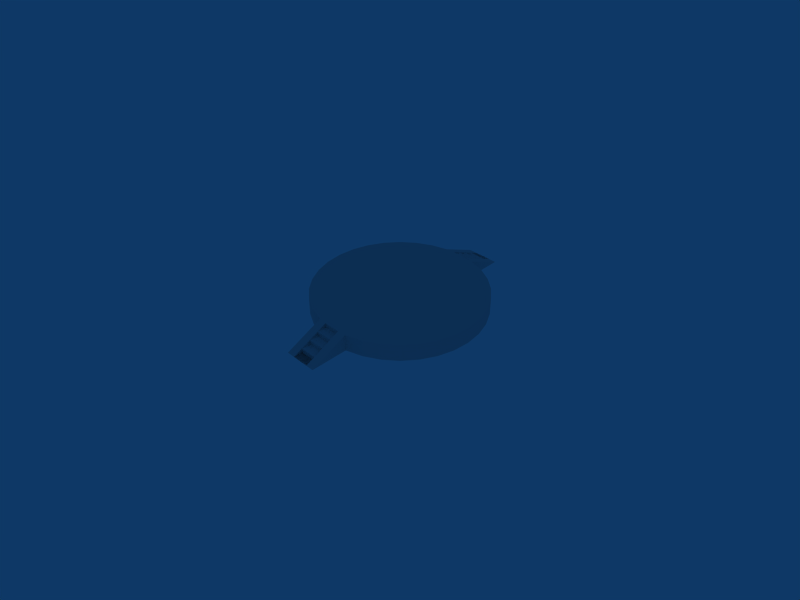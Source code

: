 # Source: novoGym.blend  (saved by Blender 2.49.2; exported with 4.5.12 LTS)
import bpy
from mathutils import Matrix  # noqa: F401  (used for matrix-valued properties, if any)

bpy.ops.wm.read_factory_settings(use_empty=True)
scene = bpy.context.scene
scene.name = 'Scene'

# ---- collections
col_collection_1 = bpy.data.collections.new('Collection 1'); scene.collection.children.link(col_collection_1)

# ---- world
world_world = bpy.data.worlds.new('World'); scene.world = world_world
world_world.color = (0.05656, 0.2208, 0.4)
world_world.use_sun_shadow = False
world_world.sun_shadow_jitter_overblur = 0.0
world_world.cycles.sampling_method = 'MANUAL'
world_world.cycles.sample_map_resolution = 256

# ---- cameras
cam_camera = bpy.data.cameras.new('Camera')
cam_camera.passepartout_alpha = 0.2
cam_camera.clip_end = 100.0
cam_camera.lens = 35.0
cam_camera.ortho_scale = 7.314
cam_camera.show_passepartout = False
cam_camera.show_safe_areas = True
cam_camera.dof.focus_distance = 0.0
cam_camera.dof.aperture_fstop = 128.0

# ---- lights
light_spot = bpy.data.lights.new('Spot', 'POINT')
light_spot.transmission_factor = 0.0
light_spot.cutoff_distance = 30.0
light_spot.energy = 100.0
light_spot.shadow_buffer_clip_start = 1.001
light_spot.shadow_soft_size = 1.0
light_spot.shadow_maximum_resolution = 0.006
light_spot.use_absolute_resolution = True
light_spot.cycles.use_multiple_importance_sampling = False

# ---- meshes
me_cylinder = bpy.data.meshes.new('Cylinder')
me_cylinder.from_pydata([(0.7071, 0.7071, -0.04986), (0.8315, 0.5556, -0.04986), (0.9239, 0.3827, -0.04986), (0.9808, 0.1951, -0.04986), (1.0, -2.475e-07, -0.04986), (0.9808, -0.1951, -0.04986), (0.9239, -0.3827, -0.04986), (0.8315, -0.5556, -0.04986), (0.7071, -0.7071, -0.04986), (0.5556, -0.8315, -0.04986), (0.3827, -0.9239, -0.04986), (-6.06e-07, -1.0, -0.04986), (-0.3827, -0.9239, -0.04986), (-0.5556, -0.8315, -0.04986), (-0.7071, -0.7071, -0.04986), (-0.8315, -0.5556, -0.04986), (-0.9239, -0.3827, -0.04986), (-0.9808, -0.1951, -0.04986), (-1.0, 6.426e-07, -0.04986), (-0.9808, 0.1951, -0.04986), (-0.9239, 0.3827, -0.04986), (-0.8315, 0.5556, -0.04986), (-0.7071, 0.7071, -0.04986), (-0.5556, 0.8315, -0.04986), (-0.3827, 0.9239, -0.04986), (-0.1951, 0.9808, -0.04986), (0.1951, 0.9808, -0.04986), (0.3827, 0.9239, -0.04986), (0.5556, 0.8315, -0.04986), (0.7071, 0.7071, 0.1501), (0.8315, 0.5556, 0.1501), (0.9239, 0.3827, 0.1501), (0.9808, 0.1951, 0.1501), (1.0, -2.282e-06, 0.1501), (0.9808, -0.1951, 0.1501), (0.9239, -0.3827, 0.1501), (0.8315, -0.5556, 0.1501), (0.7071, -0.7071, 0.1501), (0.5556, -0.8315, 0.1501), (0.3827, -0.9239, 0.1501), (-0.3827, -0.9239, 0.1501), (-0.5556, -0.8315, 0.1501), (-0.7071, -0.7071, 0.1501), (-0.8315, -0.5556, 0.1501), (-0.9239, -0.3827, 0.1501), (-0.9808, -0.1951, 0.1501), (-1.0, -4.142e-06, 0.1501), (-0.9808, 0.1951, 0.1501), (-0.9239, 0.3827, 0.1501), (-0.8315, 0.5556, 0.1501), (-0.7071, 0.7071, 0.1501), (-0.5556, 0.8315, 0.1501), (-0.3827, 0.9239, 0.1501), (-0.1951, 0.9808, 0.1501), (-7.28e-06, 1.0, 0.1501), (0.1951, 0.9808, 0.1501), (0.3827, 0.9239, 0.1501), (0.5556, 0.8315, 0.1501), (-2.802e-07, -3.23e-07, -0.04986), (0.0, -3.715e-08, 0.1501), (-0.1951, 1.424, 0.1501), (0.1951, 1.424, 0.1501), (-0.09754, 0.9904, -0.04986), (-0.09755, 1.424, 0.1501), (0.09755, 0.9904, -0.04986), (0.09755, 1.424, 0.1501), (-0.09755, 0.9904, 0.000135), (0.09755, 0.9904, 0.000135), (-0.09755, 1.099, 0.000135), (0.09755, 1.099, 0.000135), (-0.09755, 1.099, 0.05014), (0.09755, 1.099, 0.05014), (-0.09755, 1.207, 0.05014), (0.09755, 1.207, 0.05014), (-0.09755, 1.207, 0.1001), (0.09755, 1.207, 0.1001), (-0.09755, 1.316, 0.1001), (0.09755, 1.316, 0.1001), (-0.09755, 1.316, 0.1501), (0.09755, 1.316, 0.1501), (-0.09755, 0.9904, 0.1501), (0.09754, 0.9904, 0.1501), (-0.09754, -0.9905, 0.1501), (0.09755, -0.9905, 0.1501), (-0.09755, -1.424, 0.1501), (0.09754, -1.424, 0.1501), (-0.09755, -1.316, 0.1501), (0.09754, -1.316, 0.1501), (-0.09755, -1.316, 0.1001), (0.09754, -1.316, 0.1001), (-0.09755, -1.207, 0.1001), (0.09754, -1.207, 0.1001), (-0.09755, -1.207, 0.05014), (0.09754, -1.207, 0.05014), (-0.09755, -1.099, 0.05014), (0.09754, -1.099, 0.05014), (-0.09755, -1.099, 0.0001351), (0.09754, -1.099, 0.0001351), (-0.09755, -0.9905, 0.0001351), (0.09754, -0.9905, 0.0001351), (-0.09755, -0.9905, -0.04986), (0.09754, -0.9905, -0.04986), (-0.1951, -1.424, 0.1501), (0.1951, -1.424, 0.1501), (-0.1951, -0.9809, 0.1501), (6.234e-06, -1.0, 0.1501), (0.1951, -0.9809, 0.1501), (-0.1951, -0.9809, -0.04986), (0.1951, -0.9809, -0.04986)], [(82, 104), (82, 105), (83, 105), (83, 106)], [(58, 0, 1), (59, 30, 29), (58, 1, 2), (59, 31, 30), (58, 2, 3), (59, 32, 31), (58, 3, 4), (59, 33, 32), (58, 4, 5), (59, 34, 33), (58, 5, 6), (59, 35, 34), (58, 6, 7), (59, 36, 35), (58, 7, 8), (59, 37, 36), (58, 8, 9), (59, 38, 37), (58, 9, 10), (59, 39, 38), (58, 10, 108), (59, 106, 39), (58, 108, 11), (59, 105, 106), (58, 11, 107), (59, 104, 105), (58, 107, 12), (59, 40, 104), (58, 12, 13), (59, 41, 40), (58, 13, 14), (59, 42, 41), (58, 14, 15), (59, 43, 42), (58, 15, 16), (59, 44, 43), (58, 16, 17), (59, 45, 44), (58, 17, 18), (59, 46, 45), (58, 18, 19), (59, 47, 46), (58, 19, 20), (59, 48, 47), (58, 20, 21), (59, 49, 48), (58, 21, 22), (59, 50, 49), (58, 22, 23), (59, 51, 50), (58, 23, 24), (59, 52, 51), (58, 24, 25), (59, 53, 52), (58, 26, 27), (59, 56, 55), (58, 27, 28), (59, 57, 56), (28, 0, 58), (59, 29, 57), (0, 29, 30, 1), (1, 30, 31, 2), (2, 31, 32, 3), (3, 32, 33, 4), (4, 33, 34, 5), (5, 34, 35, 6), (6, 35, 36, 7), (7, 36, 37, 8), (8, 37, 38, 9), (9, 38, 39, 10), (10, 39, 106, 108), (108, 106, 105, 11), (11, 105, 104, 107), (107, 104, 40, 12), (12, 40, 41, 13), (13, 41, 42, 14), (14, 42, 43, 15), (15, 43, 44, 16), (16, 44, 45, 17), (17, 45, 46, 18), (18, 46, 47, 19), (19, 47, 48, 20), (20, 48, 49, 21), (21, 49, 50, 22), (22, 50, 51, 23), (23, 51, 52, 24), (24, 52, 53, 25), (26, 55, 56, 27), (27, 56, 57, 28), (29, 0, 28, 57), (26, 55, 61), (25, 60, 53), (25, 62, 58), (62, 64, 58), (25, 62, 63, 60), (64, 26, 58), (64, 26, 61, 65), (64, 62, 66, 67), (67, 66, 68, 69), (69, 68, 70, 71), (71, 70, 72, 73), (73, 72, 74, 75), (75, 74, 76, 77), (77, 76, 78, 79), (79, 78, 63, 65), (54, 80, 59), (80, 53, 59), (55, 81, 59), (81, 54, 59), (62, 80, 63), (64, 65, 81), (53, 60, 61, 55), (106, 103, 102, 104), (100, 84, 82), (101, 83, 85), (86, 87, 85, 84), (88, 89, 87, 86), (90, 91, 89, 88), (92, 93, 91, 90), (94, 95, 93, 92), (96, 97, 95, 94), (98, 99, 97, 96), (100, 101, 99, 98), (100, 107, 102, 84), (108, 101, 85, 103), (108, 103, 106), (107, 104, 102)])
me_cylinder.use_remesh_preserve_volume = False
me_cylinder.use_remesh_preserve_attributes = False
me_cylinder.use_mirror_vertex_groups = False
me_cylinder.update()

# ---- objects
ob_cylinder = bpy.data.objects.new('Cylinder', me_cylinder)
ob_lamp = bpy.data.objects.new('Lamp', light_spot)
ob_camera = bpy.data.objects.new('Camera', cam_camera)

# ---- transforms, parenting, visibility, modifiers, constraints
ob_cylinder.location = (0.0, 0.1501, 0.0)
ob_cylinder.rotation_euler = (1.571, 0.0, 0.0)
ob_cylinder.lock_rotations_4d = False
ob_cylinder.empty_display_type = 'ARROWS'
ob_cylinder.lineart.crease_threshold = 0.0
ob_lamp.location = (0.0, 30.0, 0.0)
ob_lamp.rotation_euler = (0.0, 0.05522, 1.866)
ob_lamp.lock_rotations_4d = False
ob_lamp.empty_display_type = 'ARROWS'
ob_lamp.color = (0.0, 0.0, 0.0, 0.0)
ob_lamp.lineart.crease_threshold = 0.0
ob_camera.location = (5.0, 5.0, 5.0)
ob_camera.rotation_euler = (-0.6109, 0.7854, 0.0)
ob_camera.lock_rotations_4d = False
ob_camera.empty_display_type = 'ARROWS'
ob_camera.color = (0.0, 0.0, 0.0, 0.0)
ob_camera.display_type = 'WIRE'
ob_camera.lineart.crease_threshold = 0.0

# ---- collection membership
col_collection_1.objects.link(ob_cylinder)
col_collection_1.objects.link(ob_lamp)
col_collection_1.objects.link(ob_camera)

# ---- scene / render settings (as saved in the file)
scene.camera = ob_camera
scene.frame_start = 1; scene.frame_end = 250; scene.frame_set(1)
scene.render.engine = 'BLENDER_EEVEE_NEXT'
scene.render.image_settings.file_format = 'JPEG'
scene.render.image_settings.color_mode = 'RGB'
scene.render.image_settings.compression = 90
scene.render.resolution_x = 800
scene.render.resolution_y = 600
scene.render.pixel_aspect_x = 100.0
scene.render.pixel_aspect_y = 100.0
scene.render.fps = 25
scene.render.dither_intensity = 0.0
scene.render.use_compositing = False
scene.render.use_sequencer = False
scene.render.bake_margin = 2
scene.render.bake_bias = 0.0
scene.render.use_stamp_time = False
scene.render.use_stamp_date = False
scene.render.use_stamp_frame = False
scene.render.use_stamp_camera = False
scene.render.use_stamp_scene = False
scene.render.use_stamp_filename = False
scene.render.use_stamp_render_time = False
scene.render.stamp_font_size = 0
scene.cycles.use_denoising = False
scene.cycles.samples = 10
scene.cycles.sampling_pattern = 'TABULATED_SOBOL'
scene.cycles.light_sampling_threshold = 0.0
scene.cycles.use_adaptive_sampling = False
scene.cycles.use_light_tree = False
scene.cycles.blur_glossy = 0.0
scene.cycles.volume_bounces = 1
scene.cycles.pixel_filter_type = 'GAUSSIAN'
scene.cycles.sample_clamp_indirect = 0.0
scene.view_settings.view_transform = 'Raw'
bpy.context.view_layer.update()
